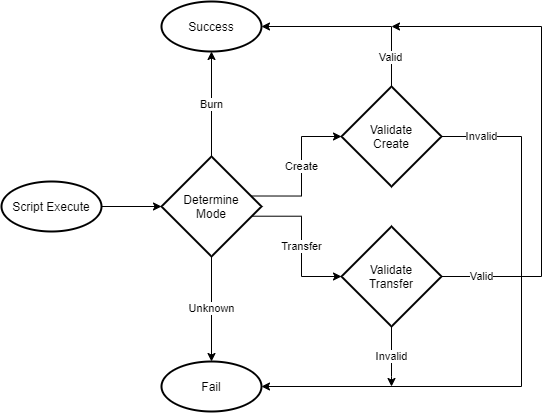

The diagram above was exported from draw.io. Its source (the exported page's mxGraphModel, read from the mxfile embedded in the PNG):
<mxGraphModel dx="836" dy="484" grid="1" gridSize="10" guides="1" tooltips="1" connect="1" arrows="1" fold="1" page="1" pageScale="1" pageWidth="1100" pageHeight="850" math="0" shadow="0">
  <root>
    <mxCell id="0" />
    <mxCell id="1" parent="0" />
    <mxCell id="PVjYIf-BSqVcOZ2UkIQv-4" style="edgeStyle=orthogonalEdgeStyle;rounded=0;orthogonalLoop=1;jettySize=auto;html=1;" edge="1" parent="1" source="PVjYIf-BSqVcOZ2UkIQv-2" target="PVjYIf-BSqVcOZ2UkIQv-3">
      <mxGeometry relative="1" as="geometry" />
    </mxCell>
    <mxCell id="PVjYIf-BSqVcOZ2UkIQv-2" value="Script Execute" style="strokeWidth=2;html=1;shape=mxgraph.flowchart.start_1;whiteSpace=wrap;" vertex="1" parent="1">
      <mxGeometry x="310" y="335" width="100" height="50" as="geometry" />
    </mxCell>
    <mxCell id="PVjYIf-BSqVcOZ2UkIQv-11" value="Burn" style="edgeStyle=orthogonalEdgeStyle;rounded=0;orthogonalLoop=1;jettySize=auto;html=1;entryX=0.5;entryY=1;entryDx=0;entryDy=0;entryPerimeter=0;" edge="1" parent="1" source="PVjYIf-BSqVcOZ2UkIQv-3" target="PVjYIf-BSqVcOZ2UkIQv-6">
      <mxGeometry relative="1" as="geometry" />
    </mxCell>
    <mxCell id="PVjYIf-BSqVcOZ2UkIQv-12" value="Unknown" style="edgeStyle=orthogonalEdgeStyle;rounded=0;orthogonalLoop=1;jettySize=auto;html=1;entryX=0.5;entryY=0;entryDx=0;entryDy=0;entryPerimeter=0;" edge="1" parent="1" source="PVjYIf-BSqVcOZ2UkIQv-3" target="PVjYIf-BSqVcOZ2UkIQv-7">
      <mxGeometry relative="1" as="geometry" />
    </mxCell>
    <mxCell id="PVjYIf-BSqVcOZ2UkIQv-18" value="Create" style="edgeStyle=orthogonalEdgeStyle;rounded=0;orthogonalLoop=1;jettySize=auto;html=1;exitX=0.894;exitY=0.395;exitDx=0;exitDy=0;exitPerimeter=0;" edge="1" parent="1" source="PVjYIf-BSqVcOZ2UkIQv-3" target="PVjYIf-BSqVcOZ2UkIQv-15">
      <mxGeometry x="0.0672" relative="1" as="geometry">
        <mxPoint x="580" y="370" as="sourcePoint" />
        <Array as="points">
          <mxPoint x="610" y="349" />
          <mxPoint x="610" y="290" />
        </Array>
        <mxPoint as="offset" />
      </mxGeometry>
    </mxCell>
    <mxCell id="PVjYIf-BSqVcOZ2UkIQv-19" value="Transfer" style="edgeStyle=orthogonalEdgeStyle;rounded=0;orthogonalLoop=1;jettySize=auto;html=1;entryX=0;entryY=0.5;entryDx=0;entryDy=0;entryPerimeter=0;exitX=0.9;exitY=0.597;exitDx=0;exitDy=0;exitPerimeter=0;" edge="1" parent="1" source="PVjYIf-BSqVcOZ2UkIQv-3" target="PVjYIf-BSqVcOZ2UkIQv-16">
      <mxGeometry x="0.0685" relative="1" as="geometry">
        <mxPoint x="580" y="350" as="sourcePoint" />
        <Array as="points">
          <mxPoint x="610" y="370" />
          <mxPoint x="610" y="430" />
        </Array>
        <mxPoint as="offset" />
      </mxGeometry>
    </mxCell>
    <mxCell id="PVjYIf-BSqVcOZ2UkIQv-3" value="Determine&lt;br&gt;Mode" style="strokeWidth=2;html=1;shape=mxgraph.flowchart.decision;whiteSpace=wrap;" vertex="1" parent="1">
      <mxGeometry x="470" y="310" width="100" height="100" as="geometry" />
    </mxCell>
    <mxCell id="PVjYIf-BSqVcOZ2UkIQv-6" value="Success" style="strokeWidth=2;html=1;shape=mxgraph.flowchart.start_1;whiteSpace=wrap;" vertex="1" parent="1">
      <mxGeometry x="470" y="155" width="100" height="50" as="geometry" />
    </mxCell>
    <mxCell id="PVjYIf-BSqVcOZ2UkIQv-7" value="Fail" style="strokeWidth=2;html=1;shape=mxgraph.flowchart.start_1;whiteSpace=wrap;" vertex="1" parent="1">
      <mxGeometry x="470" y="515" width="100" height="50" as="geometry" />
    </mxCell>
    <mxCell id="PVjYIf-BSqVcOZ2UkIQv-21" style="edgeStyle=orthogonalEdgeStyle;rounded=0;orthogonalLoop=1;jettySize=auto;html=1;entryX=1;entryY=0.5;entryDx=0;entryDy=0;entryPerimeter=0;exitX=1;exitY=0.5;exitDx=0;exitDy=0;exitPerimeter=0;" edge="1" parent="1" source="PVjYIf-BSqVcOZ2UkIQv-15" target="PVjYIf-BSqVcOZ2UkIQv-7">
      <mxGeometry relative="1" as="geometry">
        <mxPoint x="840" y="560" as="targetPoint" />
        <Array as="points">
          <mxPoint x="830" y="290" />
          <mxPoint x="830" y="540" />
          <mxPoint x="570" y="540" />
        </Array>
      </mxGeometry>
    </mxCell>
    <mxCell id="PVjYIf-BSqVcOZ2UkIQv-23" value="Invalid" style="edgeLabel;html=1;align=center;verticalAlign=middle;resizable=0;points=[];" vertex="1" connectable="0" parent="PVjYIf-BSqVcOZ2UkIQv-21">
      <mxGeometry x="-0.8605" y="2" relative="1" as="geometry">
        <mxPoint x="-1.4100000000000001" y="2" as="offset" />
      </mxGeometry>
    </mxCell>
    <mxCell id="PVjYIf-BSqVcOZ2UkIQv-24" style="edgeStyle=orthogonalEdgeStyle;rounded=0;orthogonalLoop=1;jettySize=auto;html=1;entryX=1;entryY=0.5;entryDx=0;entryDy=0;entryPerimeter=0;" edge="1" parent="1" source="PVjYIf-BSqVcOZ2UkIQv-15" target="PVjYIf-BSqVcOZ2UkIQv-6">
      <mxGeometry relative="1" as="geometry">
        <mxPoint x="590" y="180" as="targetPoint" />
        <Array as="points">
          <mxPoint x="700" y="180" />
        </Array>
      </mxGeometry>
    </mxCell>
    <mxCell id="PVjYIf-BSqVcOZ2UkIQv-25" value="Valid" style="edgeLabel;html=1;align=center;verticalAlign=middle;resizable=0;points=[];" vertex="1" connectable="0" parent="PVjYIf-BSqVcOZ2UkIQv-24">
      <mxGeometry x="-0.5909" y="1" relative="1" as="geometry">
        <mxPoint y="10" as="offset" />
      </mxGeometry>
    </mxCell>
    <mxCell id="PVjYIf-BSqVcOZ2UkIQv-15" value="Validate&lt;br&gt;Create" style="strokeWidth=2;html=1;shape=mxgraph.flowchart.decision;whiteSpace=wrap;" vertex="1" parent="1">
      <mxGeometry x="650" y="240" width="100" height="100" as="geometry" />
    </mxCell>
    <mxCell id="PVjYIf-BSqVcOZ2UkIQv-22" value="Invalid" style="edgeStyle=orthogonalEdgeStyle;rounded=0;orthogonalLoop=1;jettySize=auto;html=1;exitX=0.5;exitY=1;exitDx=0;exitDy=0;exitPerimeter=0;" edge="1" parent="1" source="PVjYIf-BSqVcOZ2UkIQv-16">
      <mxGeometry relative="1" as="geometry">
        <mxPoint x="700" y="540" as="targetPoint" />
        <Array as="points">
          <mxPoint x="700" y="530" />
          <mxPoint x="700" y="530" />
        </Array>
      </mxGeometry>
    </mxCell>
    <mxCell id="PVjYIf-BSqVcOZ2UkIQv-26" style="edgeStyle=orthogonalEdgeStyle;rounded=0;orthogonalLoop=1;jettySize=auto;html=1;exitX=1;exitY=0.5;exitDx=0;exitDy=0;exitPerimeter=0;" edge="1" parent="1">
      <mxGeometry relative="1" as="geometry">
        <mxPoint x="700" y="180" as="targetPoint" />
        <mxPoint x="750" y="430" as="sourcePoint" />
        <Array as="points">
          <mxPoint x="850" y="430" />
          <mxPoint x="850" y="180" />
        </Array>
      </mxGeometry>
    </mxCell>
    <mxCell id="PVjYIf-BSqVcOZ2UkIQv-27" value="Valid" style="edgeLabel;html=1;align=center;verticalAlign=middle;resizable=0;points=[];" vertex="1" connectable="0" parent="PVjYIf-BSqVcOZ2UkIQv-26">
      <mxGeometry x="-0.7787" y="-1" relative="1" as="geometry">
        <mxPoint x="-15.21" y="-1" as="offset" />
      </mxGeometry>
    </mxCell>
    <mxCell id="PVjYIf-BSqVcOZ2UkIQv-16" value="Validate&lt;br&gt;Transfer" style="strokeWidth=2;html=1;shape=mxgraph.flowchart.decision;whiteSpace=wrap;" vertex="1" parent="1">
      <mxGeometry x="650" y="380" width="100" height="100" as="geometry" />
    </mxCell>
  </root>
</mxGraphModel>